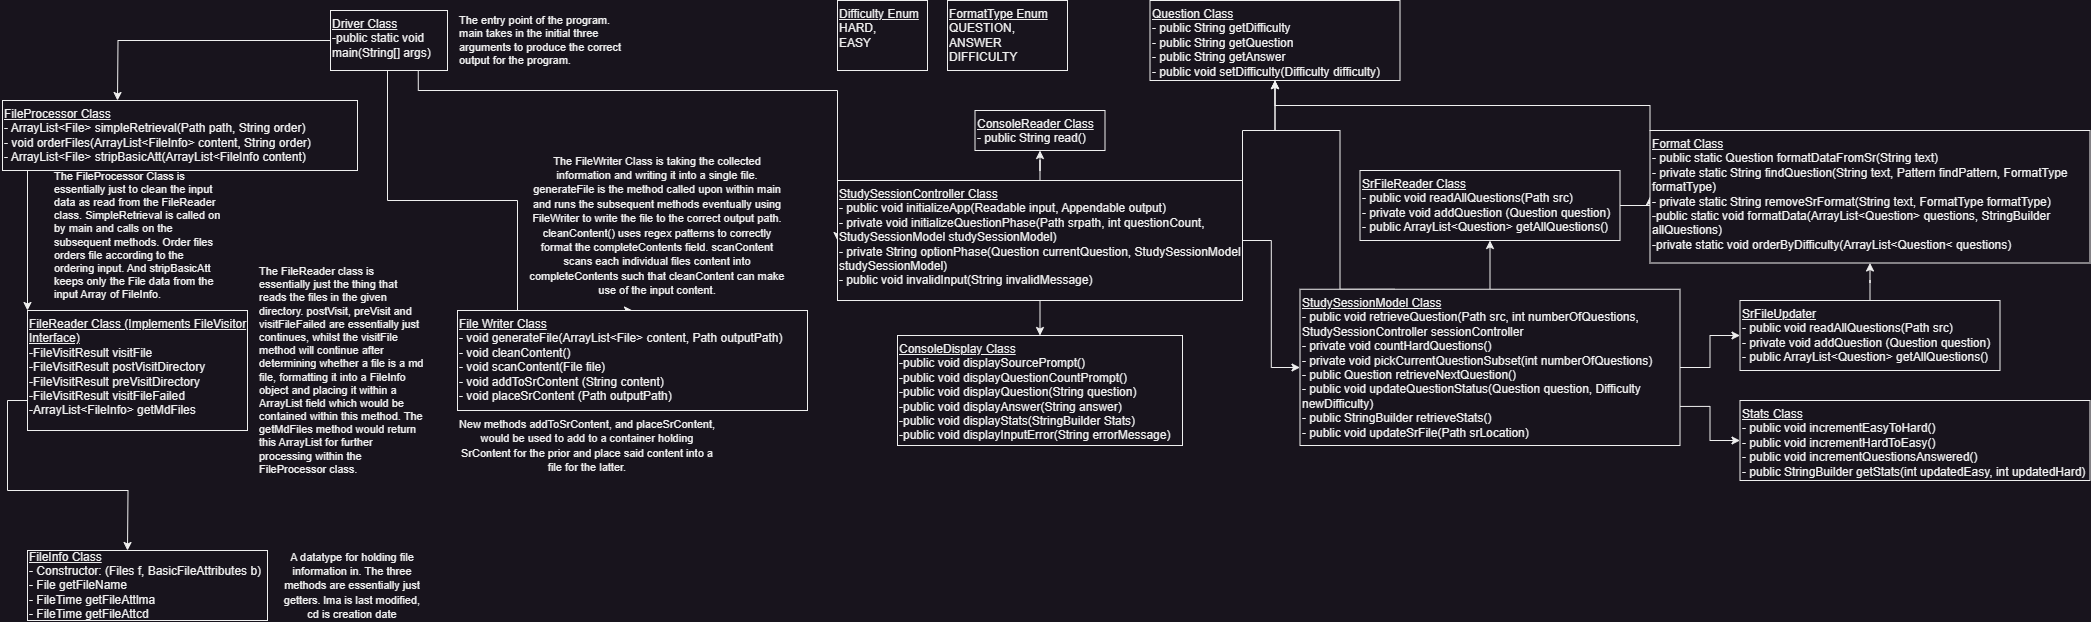

The diagram above was exported from draw.io. Its source (the exported page's mxGraphModel, read from the mxfile embedded in the PNG):
<mxGraphModel dx="2312" dy="1269" grid="1" gridSize="10" guides="1" tooltips="1" connect="1" arrows="1" fold="1" page="0" pageScale="1" pageWidth="850" pageHeight="1100" math="0" shadow="0">
  <root>
    <mxCell id="0" />
    <mxCell id="1" parent="0" />
    <mxCell id="_lsL57b-bulzpftCcu3_-7" style="edgeStyle=orthogonalEdgeStyle;rounded=0;orthogonalLoop=1;jettySize=auto;html=1;exitX=0;exitY=0.75;exitDx=0;exitDy=0;entryX=0.5;entryY=0;entryDx=0;entryDy=0;" parent="1" source="_lsL57b-bulzpftCcu3_-1" target="_lsL57b-bulzpftCcu3_-3" edge="1">
      <mxGeometry relative="1" as="geometry">
        <Array as="points">
          <mxPoint x="343" y="70" />
          <mxPoint x="400" y="70" />
          <mxPoint x="400" y="200" />
          <mxPoint x="530" y="200" />
          <mxPoint x="530" y="310" />
        </Array>
      </mxGeometry>
    </mxCell>
    <mxCell id="wNpUXiH3Sa26a27NFEVA-1" style="edgeStyle=orthogonalEdgeStyle;rounded=0;orthogonalLoop=1;jettySize=auto;html=1;exitX=0;exitY=0.5;exitDx=0;exitDy=0;" parent="1" source="_lsL57b-bulzpftCcu3_-1" edge="1">
      <mxGeometry relative="1" as="geometry">
        <mxPoint x="130" y="100" as="targetPoint" />
      </mxGeometry>
    </mxCell>
    <mxCell id="lfFDCpkDlbqnCijbccIo-28" style="edgeStyle=orthogonalEdgeStyle;rounded=0;orthogonalLoop=1;jettySize=auto;html=1;exitX=0.75;exitY=1;exitDx=0;exitDy=0;entryX=0;entryY=0.5;entryDx=0;entryDy=0;" parent="1" source="_lsL57b-bulzpftCcu3_-1" target="lfFDCpkDlbqnCijbccIo-17" edge="1">
      <mxGeometry relative="1" as="geometry">
        <Array as="points">
          <mxPoint x="431" y="90" />
          <mxPoint x="850" y="90" />
        </Array>
      </mxGeometry>
    </mxCell>
    <mxCell id="_lsL57b-bulzpftCcu3_-1" value="&lt;u&gt;Driver Class&lt;/u&gt;&lt;br&gt;-public static void main(String[] args)&amp;nbsp;" style="rounded=0;whiteSpace=wrap;html=1;align=left;verticalAlign=top;" parent="1" vertex="1">
      <mxGeometry x="343" y="10" width="117" height="60" as="geometry" />
    </mxCell>
    <mxCell id="_lsL57b-bulzpftCcu3_-2" value="The entry point of the program.&lt;br&gt;main takes in the initial three arguments to produce the correct output for the program." style="text;html=1;strokeColor=none;fillColor=none;align=left;verticalAlign=middle;whiteSpace=wrap;rounded=0;fontSize=11;" parent="1" vertex="1">
      <mxGeometry x="470" y="25" width="170" height="30" as="geometry" />
    </mxCell>
    <mxCell id="_lsL57b-bulzpftCcu3_-3" value="&lt;u&gt;File Writer Class&lt;br&gt;&lt;/u&gt;- void generateFile(ArrayList&amp;lt;File&amp;gt; content, Path outputPath)&lt;br&gt;- void cleanContent()&lt;br&gt;- void scanContent(File file)&lt;br&gt;- void addToSrContent (String content)&amp;nbsp;&lt;br&gt;- void placeSrContent (Path outputPath)&amp;nbsp;" style="whiteSpace=wrap;html=1;align=left;verticalAlign=top;rounded=0;" parent="1" vertex="1">
      <mxGeometry x="470" y="310" width="350" height="100" as="geometry" />
    </mxCell>
    <mxCell id="_lsL57b-bulzpftCcu3_-12" style="edgeStyle=orthogonalEdgeStyle;rounded=0;orthogonalLoop=1;jettySize=auto;html=1;exitX=0;exitY=0.75;exitDx=0;exitDy=0;" parent="1" source="_lsL57b-bulzpftCcu3_-8" edge="1">
      <mxGeometry relative="1" as="geometry">
        <mxPoint x="140" y="550.0000000000001" as="targetPoint" />
      </mxGeometry>
    </mxCell>
    <mxCell id="_lsL57b-bulzpftCcu3_-8" value="&lt;u&gt;FileReader Class (Implements FileVisitor Interface)&lt;/u&gt;&lt;br&gt;-FileVisitResult visitFile&lt;br&gt;-FileVisitResult postVisitDirectory&lt;br&gt;-FileVisitResult preVisitDirectory&lt;br&gt;-FileVisitResult visitFileFailed&lt;br&gt;-ArrayList&amp;lt;FileInfo&amp;gt; getMdFiles" style="whiteSpace=wrap;html=1;align=left;verticalAlign=top;rounded=0;" parent="1" vertex="1">
      <mxGeometry x="40" y="310" width="220" height="120" as="geometry" />
    </mxCell>
    <mxCell id="_lsL57b-bulzpftCcu3_-10" value="The FileReader class is essentially just the thing that reads the files in the given directory. postVisit, preVisit and visitFileFailed are essentially just continues, whilst the visitFile method will continue after determining whether a file is a md file, formatting it into a FileInfo object and placing it within a ArrayList field which would be contained within this method. The getMdFiles method would return this ArrayList for further processing within the FileProcessor class." style="text;html=1;strokeColor=none;fillColor=none;align=left;verticalAlign=middle;whiteSpace=wrap;rounded=0;fontSize=11;" parent="1" vertex="1">
      <mxGeometry x="270" y="355" width="170" height="30" as="geometry" />
    </mxCell>
    <mxCell id="_lsL57b-bulzpftCcu3_-13" value="&lt;u&gt;FileInfo Class&lt;/u&gt;&lt;br&gt;- Constructor: (Files f, BasicFileAttributes b)&lt;br&gt;- File getFileName&lt;br&gt;- FileTime getFileAttlma&lt;br&gt;- FileTime getFileAttcd" style="rounded=0;whiteSpace=wrap;html=1;align=left;" parent="1" vertex="1">
      <mxGeometry x="40" y="550" width="240" height="70" as="geometry" />
    </mxCell>
    <mxCell id="_lsL57b-bulzpftCcu3_-14" value="&lt;span style=&quot;font-size: 11px;&quot;&gt;A datatype for holding file information in. The three methods are essentially just getters. lma is last modified, cd is creation date&lt;/span&gt;" style="text;html=1;strokeColor=none;fillColor=none;align=center;verticalAlign=middle;whiteSpace=wrap;rounded=0;" parent="1" vertex="1">
      <mxGeometry x="290" y="570" width="150" height="30" as="geometry" />
    </mxCell>
    <mxCell id="_lsL57b-bulzpftCcu3_-18" value="&lt;font style=&quot;font-size: 11px;&quot;&gt;The FileWriter Class is taking the collected information and writing it into a single file. generateFile is the method called upon within main and runs the subsequent methods eventually using FileWriter to write the file to the correct output path. cleanContent() uses regex patterns to correctly format the completeContents field. scanContent scans each individual files content into completeContents such that cleanContent can make use of the input content.&lt;/font&gt;" style="text;html=1;strokeColor=none;fillColor=none;align=center;verticalAlign=middle;whiteSpace=wrap;rounded=0;" parent="1" vertex="1">
      <mxGeometry x="540" y="210" width="260" height="30" as="geometry" />
    </mxCell>
    <mxCell id="wNpUXiH3Sa26a27NFEVA-3" style="edgeStyle=orthogonalEdgeStyle;rounded=0;orthogonalLoop=1;jettySize=auto;html=1;exitX=0.25;exitY=1;exitDx=0;exitDy=0;entryX=0;entryY=0;entryDx=0;entryDy=0;" parent="1" source="wNpUXiH3Sa26a27NFEVA-2" target="_lsL57b-bulzpftCcu3_-8" edge="1">
      <mxGeometry relative="1" as="geometry">
        <Array as="points">
          <mxPoint x="40" y="170" />
        </Array>
      </mxGeometry>
    </mxCell>
    <mxCell id="wNpUXiH3Sa26a27NFEVA-2" value="&lt;u&gt;FileProcessor Class&lt;/u&gt;&lt;br&gt;- ArrayList&amp;lt;File&amp;gt; simpleRetrieval(Path path, String order)&lt;br&gt;- void orderFiles(ArrayList&amp;lt;FileInfo&amp;gt; content, String order)&lt;br&gt;- ArrayList&amp;lt;File&amp;gt; stripBasicAtt(ArrayList&amp;lt;FileInfo content)" style="rounded=0;whiteSpace=wrap;html=1;align=left;verticalAlign=top;" parent="1" vertex="1">
      <mxGeometry x="15" y="100" width="355" height="70" as="geometry" />
    </mxCell>
    <mxCell id="wNpUXiH3Sa26a27NFEVA-4" value="The FileProcessor Class is essentially just to clean the input data as read from the FileReader class. SimpleRetrieval is called on by main and calls on the subsequent methods. Order files orders file according to the ordering input. And stripBasicAtt keeps only the File data from the input Array of FileInfo." style="text;html=1;strokeColor=none;fillColor=none;align=left;verticalAlign=middle;whiteSpace=wrap;rounded=0;fontSize=11;" parent="1" vertex="1">
      <mxGeometry x="65" y="220" width="170" height="30" as="geometry" />
    </mxCell>
    <mxCell id="lfFDCpkDlbqnCijbccIo-2" value="&lt;span style=&quot;font-size: 11px;&quot;&gt;New methods addToSrContent, and placeSrContent, would be used to add to a container holding SrContent for the prior and place said content into a file for the latter.&lt;/span&gt;" style="text;html=1;strokeColor=none;fillColor=none;align=center;verticalAlign=middle;whiteSpace=wrap;rounded=0;" parent="1" vertex="1">
      <mxGeometry x="470" y="430" width="260" height="30" as="geometry" />
    </mxCell>
    <mxCell id="hPsg9UmF3n91WP_w6Io9-14" style="edgeStyle=orthogonalEdgeStyle;rounded=0;orthogonalLoop=1;jettySize=auto;html=1;exitX=1;exitY=0.5;exitDx=0;exitDy=0;entryX=0;entryY=0.5;entryDx=0;entryDy=0;" edge="1" parent="1" source="lfFDCpkDlbqnCijbccIo-7" target="lfFDCpkDlbqnCijbccIo-23">
      <mxGeometry relative="1" as="geometry" />
    </mxCell>
    <mxCell id="lfFDCpkDlbqnCijbccIo-7" value="&lt;u&gt;SrFileReader Class&lt;/u&gt;&lt;br&gt;- public void readAllQuestions(Path src)&lt;br&gt;- private void addQuestion (Question question)&lt;br&gt;- public ArrayList&amp;lt;Question&amp;gt; getAllQuestions()" style="whiteSpace=wrap;html=1;align=left;verticalAlign=top;rounded=0;" parent="1" vertex="1">
      <mxGeometry x="1372.5" y="170" width="260" height="70" as="geometry" />
    </mxCell>
    <mxCell id="lfFDCpkDlbqnCijbccIo-11" value="&lt;u&gt;Question Class&lt;/u&gt;&lt;br&gt;- public String getDifficulty&lt;br&gt;- public String getQuestion&lt;br&gt;- public String getAnswer&lt;br&gt;- public void setDifficulty(Difficulty difficulty)" style="whiteSpace=wrap;html=1;align=left;verticalAlign=top;rounded=0;" parent="1" vertex="1">
      <mxGeometry x="1162.5" width="250" height="80" as="geometry" />
    </mxCell>
    <mxCell id="lfFDCpkDlbqnCijbccIo-13" value="&lt;u&gt;ConsoleDisplay Class&lt;/u&gt;&lt;br&gt;-public&amp;nbsp;void displaySourcePrompt()&lt;br&gt;-public&amp;nbsp;void displayQuestionCountPrompt()&lt;br&gt;-public&amp;nbsp;void displayQuestion(String question)&lt;br&gt;-public&amp;nbsp;void displayAnswer(String answer)&lt;br&gt;-public&amp;nbsp;void displayStats(StringBuilder Stats)&lt;br&gt;-public&amp;nbsp;void displayInputError(String errorMessage)" style="whiteSpace=wrap;html=1;align=left;verticalAlign=top;rounded=0;" parent="1" vertex="1">
      <mxGeometry x="910" y="335" width="285" height="110" as="geometry" />
    </mxCell>
    <mxCell id="lfFDCpkDlbqnCijbccIo-18" style="edgeStyle=orthogonalEdgeStyle;rounded=0;orthogonalLoop=1;jettySize=auto;html=1;exitX=0.5;exitY=1;exitDx=0;exitDy=0;entryX=0.5;entryY=0;entryDx=0;entryDy=0;" parent="1" source="lfFDCpkDlbqnCijbccIo-17" target="lfFDCpkDlbqnCijbccIo-13" edge="1">
      <mxGeometry relative="1" as="geometry" />
    </mxCell>
    <mxCell id="lfFDCpkDlbqnCijbccIo-34" value="" style="edgeStyle=orthogonalEdgeStyle;rounded=0;orthogonalLoop=1;jettySize=auto;html=1;" parent="1" source="lfFDCpkDlbqnCijbccIo-17" target="lfFDCpkDlbqnCijbccIo-20" edge="1">
      <mxGeometry relative="1" as="geometry" />
    </mxCell>
    <mxCell id="hPsg9UmF3n91WP_w6Io9-25" style="edgeStyle=orthogonalEdgeStyle;rounded=0;orthogonalLoop=1;jettySize=auto;html=1;exitX=1;exitY=0;exitDx=0;exitDy=0;entryX=0.5;entryY=1;entryDx=0;entryDy=0;" edge="1" parent="1" source="lfFDCpkDlbqnCijbccIo-17" target="lfFDCpkDlbqnCijbccIo-11">
      <mxGeometry relative="1" as="geometry" />
    </mxCell>
    <mxCell id="hPsg9UmF3n91WP_w6Io9-26" value="" style="edgeStyle=orthogonalEdgeStyle;rounded=0;orthogonalLoop=1;jettySize=auto;html=1;" edge="1" parent="1" source="lfFDCpkDlbqnCijbccIo-17" target="hPsg9UmF3n91WP_w6Io9-8">
      <mxGeometry relative="1" as="geometry" />
    </mxCell>
    <mxCell id="lfFDCpkDlbqnCijbccIo-17" value="&lt;u&gt;StudySessionController Class&lt;br&gt;&lt;/u&gt;- public void initializeApp(Readable input, Appendable output)&lt;br&gt;- private void initializeQuestionPhase(Path srpath, int questionCount, StudySessionModel studySessionModel)&lt;br&gt;- private String optionPhase(Question currentQuestion, StudySessionModel studySessionModel)&lt;br&gt;- public void invalidInput(String invalidMessage)" style="whiteSpace=wrap;html=1;align=left;verticalAlign=top;rounded=0;" parent="1" vertex="1">
      <mxGeometry x="850" y="180" width="405" height="120" as="geometry" />
    </mxCell>
    <mxCell id="hPsg9UmF3n91WP_w6Io9-13" style="edgeStyle=orthogonalEdgeStyle;rounded=0;orthogonalLoop=1;jettySize=auto;html=1;exitX=0.5;exitY=0;exitDx=0;exitDy=0;entryX=0.5;entryY=1;entryDx=0;entryDy=0;" edge="1" parent="1" source="lfFDCpkDlbqnCijbccIo-20" target="lfFDCpkDlbqnCijbccIo-7">
      <mxGeometry relative="1" as="geometry" />
    </mxCell>
    <mxCell id="hPsg9UmF3n91WP_w6Io9-21" value="" style="edgeStyle=orthogonalEdgeStyle;rounded=0;orthogonalLoop=1;jettySize=auto;html=1;" edge="1" parent="1" source="lfFDCpkDlbqnCijbccIo-20" target="hPsg9UmF3n91WP_w6Io9-4">
      <mxGeometry relative="1" as="geometry" />
    </mxCell>
    <mxCell id="hPsg9UmF3n91WP_w6Io9-22" style="edgeStyle=orthogonalEdgeStyle;rounded=0;orthogonalLoop=1;jettySize=auto;html=1;exitX=1;exitY=0.75;exitDx=0;exitDy=0;" edge="1" parent="1" source="lfFDCpkDlbqnCijbccIo-20" target="hPsg9UmF3n91WP_w6Io9-5">
      <mxGeometry relative="1" as="geometry" />
    </mxCell>
    <mxCell id="hPsg9UmF3n91WP_w6Io9-24" style="edgeStyle=orthogonalEdgeStyle;rounded=0;orthogonalLoop=1;jettySize=auto;html=1;exitX=0.25;exitY=0;exitDx=0;exitDy=0;entryX=0.5;entryY=1;entryDx=0;entryDy=0;" edge="1" parent="1" source="lfFDCpkDlbqnCijbccIo-20" target="lfFDCpkDlbqnCijbccIo-11">
      <mxGeometry relative="1" as="geometry">
        <Array as="points">
          <mxPoint x="1352.5" y="289" />
          <mxPoint x="1352.5" y="130" />
          <mxPoint x="1287.5" y="130" />
        </Array>
      </mxGeometry>
    </mxCell>
    <mxCell id="lfFDCpkDlbqnCijbccIo-20" value="&lt;u&gt;StudySessionModel Class&lt;/u&gt;&lt;br&gt;- public void retrieveQuestion(Path src, int numberOfQuestions, StudySessionController sessionController&lt;br&gt;- private void countHardQuestions()&lt;br&gt;- private void pickCurrentQuestionSubset(int numberOfQuestions)&lt;br&gt;- public Question retrieveNextQuestion()&lt;br&gt;- public void updateQuestionStatus(Question question, Difficulty newDifficulty)&lt;br&gt;- public StringBuilder retrieveStats()&lt;br&gt;- public void updateSrFile(Path srLocation)" style="whiteSpace=wrap;html=1;align=left;verticalAlign=top;rounded=0;" parent="1" vertex="1">
      <mxGeometry x="1312.5" y="288.75" width="380" height="156.25" as="geometry" />
    </mxCell>
    <mxCell id="hPsg9UmF3n91WP_w6Io9-23" style="edgeStyle=orthogonalEdgeStyle;rounded=0;orthogonalLoop=1;jettySize=auto;html=1;exitX=0;exitY=0;exitDx=0;exitDy=0;entryX=0.5;entryY=1;entryDx=0;entryDy=0;" edge="1" parent="1" source="lfFDCpkDlbqnCijbccIo-23" target="lfFDCpkDlbqnCijbccIo-11">
      <mxGeometry relative="1" as="geometry" />
    </mxCell>
    <mxCell id="lfFDCpkDlbqnCijbccIo-23" value="&lt;u&gt;Format Class&lt;/u&gt;&lt;br&gt;- public static Question formatDataFromSr(String text)&lt;br&gt;- private static String findQuestion(String text, Pattern findPattern, FormatType formatType)&lt;br&gt;- private static String removeSrFormat(String text, FormatType formatType)&lt;br&gt;-public static void formatData(ArrayList&amp;lt;Question&amp;gt; questions, StringBuilder allQuestions)&lt;br&gt;-private static void orderByDifficulty(ArrayList&amp;lt;Question&amp;lt; questions)" style="whiteSpace=wrap;html=1;align=left;verticalAlign=top;rounded=0;" parent="1" vertex="1">
      <mxGeometry x="1662.5" y="130" width="440" height="132.5" as="geometry" />
    </mxCell>
    <mxCell id="hPsg9UmF3n91WP_w6Io9-16" style="edgeStyle=orthogonalEdgeStyle;rounded=0;orthogonalLoop=1;jettySize=auto;html=1;exitX=0.5;exitY=0;exitDx=0;exitDy=0;" edge="1" parent="1" source="hPsg9UmF3n91WP_w6Io9-4" target="lfFDCpkDlbqnCijbccIo-23">
      <mxGeometry relative="1" as="geometry" />
    </mxCell>
    <mxCell id="hPsg9UmF3n91WP_w6Io9-4" value="&lt;u&gt;SrFileUpdater&lt;/u&gt;&lt;br&gt;- public void readAllQuestions(Path src)&lt;br&gt;- private void addQuestion (Question question)&lt;br&gt;- public ArrayList&amp;lt;Question&amp;gt; getAllQuestions()" style="whiteSpace=wrap;html=1;align=left;verticalAlign=top;rounded=0;" vertex="1" parent="1">
      <mxGeometry x="1752.5" y="300" width="260" height="70" as="geometry" />
    </mxCell>
    <mxCell id="hPsg9UmF3n91WP_w6Io9-5" value="&lt;u&gt;Stats Class&lt;/u&gt;&lt;br&gt;- public void incrementEasyToHard()&lt;br&gt;- public void incrementHardToEasy()&lt;br&gt;- public void incrementQuestionsAnswered()&lt;br&gt;- public StringBuilder getStats(int updatedEasy, int updatedHard)" style="whiteSpace=wrap;html=1;align=left;verticalAlign=top;rounded=0;" vertex="1" parent="1">
      <mxGeometry x="1752.5" y="400" width="350" height="80" as="geometry" />
    </mxCell>
    <mxCell id="hPsg9UmF3n91WP_w6Io9-6" value="&lt;u&gt;Difficulty Enum&lt;/u&gt;&lt;br&gt;HARD,&lt;br&gt;EASY" style="whiteSpace=wrap;html=1;align=left;verticalAlign=top;rounded=0;" vertex="1" parent="1">
      <mxGeometry x="850" width="90" height="70" as="geometry" />
    </mxCell>
    <mxCell id="hPsg9UmF3n91WP_w6Io9-7" value="&lt;u&gt;FormatType Enum&lt;/u&gt;&lt;br&gt;QUESTION,&lt;br&gt;ANSWER&lt;br&gt;DIFFICULTY" style="whiteSpace=wrap;html=1;align=left;verticalAlign=top;rounded=0;" vertex="1" parent="1">
      <mxGeometry x="960" width="120" height="70" as="geometry" />
    </mxCell>
    <mxCell id="hPsg9UmF3n91WP_w6Io9-8" value="&lt;u&gt;ConsoleReader Class&lt;/u&gt;&lt;br&gt;- public String read()" style="whiteSpace=wrap;html=1;align=left;verticalAlign=top;rounded=0;" vertex="1" parent="1">
      <mxGeometry x="987.5" y="110" width="130" height="40" as="geometry" />
    </mxCell>
  </root>
</mxGraphModel>